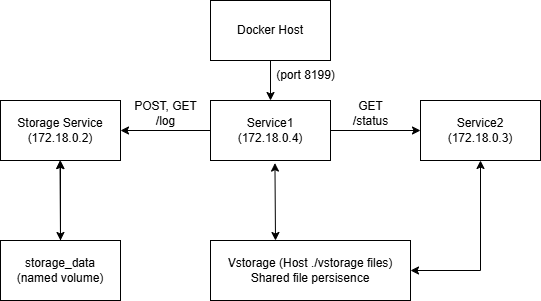

The diagram above was exported from draw.io. Its source (the exported page's mxGraphModel, read from the mxfile embedded in the PNG):
<mxGraphModel dx="1181" dy="630" grid="1" gridSize="10" guides="1" tooltips="1" connect="1" arrows="1" fold="1" page="1" pageScale="1" pageWidth="850" pageHeight="1100" math="0" shadow="0">
  <root>
    <mxCell id="0" />
    <mxCell id="1" parent="0" />
    <mxCell id="gRWzHuFx2fzJXnaHw07D-12" style="edgeStyle=orthogonalEdgeStyle;rounded=0;orthogonalLoop=1;jettySize=auto;html=1;entryX=0.5;entryY=0;entryDx=0;entryDy=0;" edge="1" parent="1" source="gRWzHuFx2fzJXnaHw07D-1" target="gRWzHuFx2fzJXnaHw07D-2">
      <mxGeometry relative="1" as="geometry" />
    </mxCell>
    <mxCell id="gRWzHuFx2fzJXnaHw07D-1" value="Docker Host" style="rounded=0;whiteSpace=wrap;html=1;" vertex="1" parent="1">
      <mxGeometry x="330" y="200" width="120" height="60" as="geometry" />
    </mxCell>
    <mxCell id="gRWzHuFx2fzJXnaHw07D-8" style="edgeStyle=orthogonalEdgeStyle;rounded=0;orthogonalLoop=1;jettySize=auto;html=1;entryX=0;entryY=0.5;entryDx=0;entryDy=0;" edge="1" parent="1" source="gRWzHuFx2fzJXnaHw07D-2" target="gRWzHuFx2fzJXnaHw07D-5">
      <mxGeometry relative="1" as="geometry" />
    </mxCell>
    <mxCell id="gRWzHuFx2fzJXnaHw07D-10" style="edgeStyle=orthogonalEdgeStyle;rounded=0;orthogonalLoop=1;jettySize=auto;html=1;entryX=1;entryY=0.5;entryDx=0;entryDy=0;" edge="1" parent="1" source="gRWzHuFx2fzJXnaHw07D-2" target="gRWzHuFx2fzJXnaHw07D-4">
      <mxGeometry relative="1" as="geometry" />
    </mxCell>
    <mxCell id="gRWzHuFx2fzJXnaHw07D-2" value="Service1&lt;div&gt;(172.18.0.4)&lt;/div&gt;" style="rounded=0;whiteSpace=wrap;html=1;" vertex="1" parent="1">
      <mxGeometry x="330" y="300" width="120" height="60" as="geometry" />
    </mxCell>
    <mxCell id="gRWzHuFx2fzJXnaHw07D-17" value="" style="edgeStyle=orthogonalEdgeStyle;rounded=0;orthogonalLoop=1;jettySize=auto;html=1;" edge="1" parent="1" source="gRWzHuFx2fzJXnaHw07D-3" target="gRWzHuFx2fzJXnaHw07D-4">
      <mxGeometry relative="1" as="geometry" />
    </mxCell>
    <mxCell id="gRWzHuFx2fzJXnaHw07D-3" value="storage_data&lt;div&gt;(named volume)&lt;/div&gt;" style="rounded=0;whiteSpace=wrap;html=1;" vertex="1" parent="1">
      <mxGeometry x="120" y="440" width="120" height="60" as="geometry" />
    </mxCell>
    <mxCell id="gRWzHuFx2fzJXnaHw07D-4" value="Storage Service&lt;div&gt;(172.18.0.2)&lt;/div&gt;" style="rounded=0;whiteSpace=wrap;html=1;" vertex="1" parent="1">
      <mxGeometry x="120" y="300" width="120" height="60" as="geometry" />
    </mxCell>
    <mxCell id="gRWzHuFx2fzJXnaHw07D-5" value="Service2&lt;div&gt;(172.18.0.3)&lt;/div&gt;" style="rounded=0;whiteSpace=wrap;html=1;" vertex="1" parent="1">
      <mxGeometry x="540" y="300" width="120" height="60" as="geometry" />
    </mxCell>
    <mxCell id="gRWzHuFx2fzJXnaHw07D-6" value="Vstorage (Host ./vstorage files)&lt;div&gt;Shared file persisence&lt;/div&gt;" style="rounded=0;whiteSpace=wrap;html=1;" vertex="1" parent="1">
      <mxGeometry x="330" y="440" width="200" height="60" as="geometry" />
    </mxCell>
    <mxCell id="gRWzHuFx2fzJXnaHw07D-9" value="&lt;font style=&quot;font-size: 7px;&quot;&gt;GET&lt;/font&gt;&lt;div&gt;&lt;font style=&quot;font-size: 7px;&quot;&gt;/status&lt;/font&gt;&lt;/div&gt;" style="text;html=1;align=center;verticalAlign=middle;resizable=0;points=[];autosize=1;strokeColor=none;fillColor=none;" vertex="1" parent="1">
      <mxGeometry x="460" y="293" width="60" height="40" as="geometry" />
    </mxCell>
    <mxCell id="gRWzHuFx2fzJXnaHw07D-11" value="POST, GET&lt;div&gt;/log&lt;/div&gt;" style="text;html=1;align=center;verticalAlign=middle;resizable=0;points=[];autosize=1;strokeColor=none;fillColor=none;" vertex="1" parent="1">
      <mxGeometry x="240" y="293" width="90" height="40" as="geometry" />
    </mxCell>
    <mxCell id="gRWzHuFx2fzJXnaHw07D-13" value="(port 8199)" style="text;html=1;align=center;verticalAlign=middle;resizable=0;points=[];autosize=1;strokeColor=none;fillColor=none;" vertex="1" parent="1">
      <mxGeometry x="385" y="260" width="80" height="30" as="geometry" />
    </mxCell>
    <mxCell id="gRWzHuFx2fzJXnaHw07D-14" value="" style="endArrow=classic;startArrow=classic;html=1;rounded=0;exitX=0.325;exitY=0;exitDx=0;exitDy=0;exitPerimeter=0;entryX=0.537;entryY=1.043;entryDx=0;entryDy=0;entryPerimeter=0;" edge="1" parent="1" source="gRWzHuFx2fzJXnaHw07D-6" target="gRWzHuFx2fzJXnaHw07D-2">
      <mxGeometry width="50" height="50" relative="1" as="geometry">
        <mxPoint x="365" y="430" as="sourcePoint" />
        <mxPoint x="395" y="380" as="targetPoint" />
      </mxGeometry>
    </mxCell>
    <mxCell id="gRWzHuFx2fzJXnaHw07D-16" value="" style="endArrow=classic;startArrow=classic;html=1;rounded=0;exitX=0.5;exitY=0;exitDx=0;exitDy=0;entryX=0.537;entryY=1.043;entryDx=0;entryDy=0;entryPerimeter=0;" edge="1" parent="1" source="gRWzHuFx2fzJXnaHw07D-3">
      <mxGeometry width="50" height="50" relative="1" as="geometry">
        <mxPoint x="180.5" y="437" as="sourcePoint" />
        <mxPoint x="179.5" y="360" as="targetPoint" />
      </mxGeometry>
    </mxCell>
    <mxCell id="gRWzHuFx2fzJXnaHw07D-18" value="" style="endArrow=classic;startArrow=classic;html=1;rounded=0;entryX=0.5;entryY=1;entryDx=0;entryDy=0;exitX=1;exitY=0.5;exitDx=0;exitDy=0;" edge="1" parent="1" source="gRWzHuFx2fzJXnaHw07D-6" target="gRWzHuFx2fzJXnaHw07D-5">
      <mxGeometry width="50" height="50" relative="1" as="geometry">
        <mxPoint x="600" y="480" as="sourcePoint" />
        <mxPoint x="600" y="370" as="targetPoint" />
        <Array as="points">
          <mxPoint x="600" y="470" />
        </Array>
      </mxGeometry>
    </mxCell>
  </root>
</mxGraphModel>